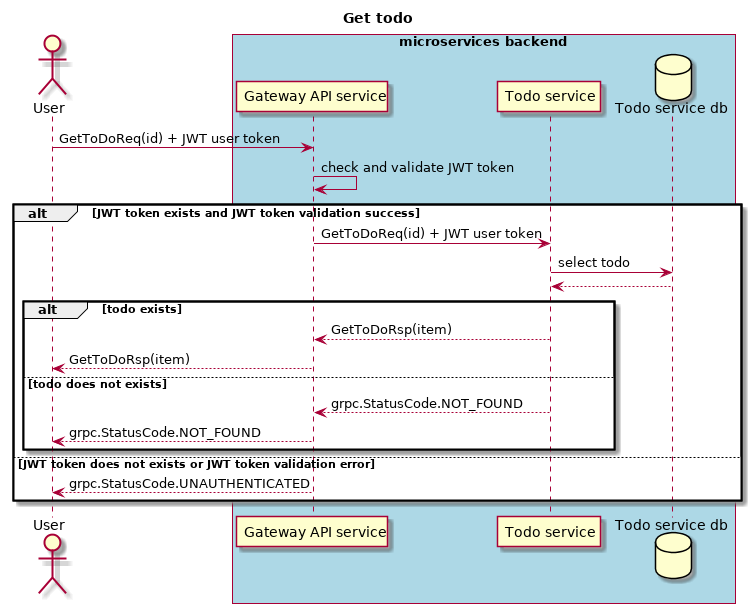

The diagram above was rendered by PlantUML. Its source (embedded in the PNG):
@startuml

title Get todo

	actor "User" as user
	box "microservices backend" #LightBlue
		participant "Gateway API service" as gateway_api_service
		participant "Todo service" as todo_service
		database "Todo service db" as todo_service_db
	end box

user -> gateway_api_service: GetToDoReq(id) + JWT user token
gateway_api_service -> gateway_api_service: check and validate JWT token

alt JWT token exists and JWT token validation success
  gateway_api_service -> todo_service: GetToDoReq(id) + JWT user token
  todo_service -> todo_service_db: select todo
  todo_service <-- todo_service_db
  alt todo exists
    gateway_api_service <-- todo_service: GetToDoRsp(item)
    user <-- gateway_api_service: GetToDoRsp(item)
  else todo does not exists
    gateway_api_service <-- todo_service: grpc.StatusCode.NOT_FOUND
    user <-- gateway_api_service: grpc.StatusCode.NOT_FOUND
  end
else JWT token does not exists or JWT token validation error
  user <-- gateway_api_service: grpc.StatusCode.UNAUTHENTICATED
end

@enduml